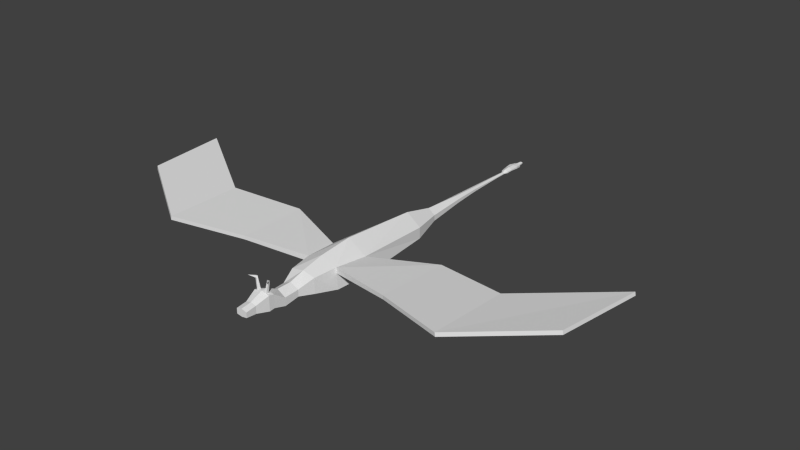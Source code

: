 # Source: smok_ver_2.blend  (saved by Blender 2.76.0; exported with 4.5.12 LTS)
import bpy
from mathutils import Matrix  # noqa: F401  (used for matrix-valued properties, if any)

bpy.ops.wm.read_factory_settings(use_empty=True)
scene = bpy.context.scene
scene.name = 'Scene'

# ---- collections
col_collection_1 = bpy.data.collections.new('Collection 1'); scene.collection.children.link(col_collection_1)

# ---- materials (node trees are filled in below, after node groups)
mat_material_001 = bpy.data.materials.new('Material.001')
mat_material_001.alpha_threshold = 0.0
mat_material_001.use_transparent_shadow = False
mat_material_001.roughness = 0.5
mat_material_001.line_color = (0.0, 0.0, 0.0, 1.0)

# ---- material node trees

# ---- world
world_world = bpy.data.worlds.new('World'); scene.world = world_world
world_world.color = (0.05088, 0.05088, 0.05088)
world_world.use_sun_shadow = False
world_world.sun_shadow_jitter_overblur = 0.0
world_world.cycles.sampling_method = 'MANUAL'
world_world.cycles.sample_map_resolution = 256

# ---- meshes
me_cube_002 = bpy.data.meshes.new('Cube.002')
me_cube_002.from_pydata([(-1.122, -9.603, -0.7341), (-1.122, -7.603, -0.464), (-1.122, -9.603, 0.3329), (-1.122, -7.603, 0.4276), (-1.695, -5.614, -0.8093), (-1.695, -5.614, 1.223), (-1.091, -11.2, -0.2673), (-1.091, -11.2, 1.428), (-1.091, -11.91, -0.3493), (-1.091, -11.91, 1.596), (-0.7282, -13.53, -0.02586), (-0.7282, -13.53, 0.9541), (-0.7282, -14.91, 0.1039), (-0.7282, -14.91, 0.7836), (-2.357, -2.552, -1.378), (-2.133, -2.552, 1.383), (-2.742, 1.93, -1.305), (-2.518, 1.93, 1.027), (-1.948, 12.55, -1.141), (-1.948, 12.55, 0.3444), (-0.9215, 16.73, -0.6901), (-0.9215, 16.73, 0.08853), (-0.5505, 22.23, -0.319), (-0.5505, 22.23, 0.1576), (-0.3779, 26.05, -0.1654), (-0.3779, 26.05, 0.1411), (-0.2949, 30.45, -0.08241), (-0.2949, 30.45, 0.04383), (-0.2241, 32.83, -0.1025), (-0.2241, 32.83, -0.008724), (-0.4271, 33.3, -0.09635), (-0.4271, 33.3, 0.09322), (-0.5133, 34.12, -0.004768), (-0.5133, 34.12, 0.1638), (-0.6082, 35.28, -0.03987), (-0.6082, 35.28, 0.2167), (-0.4759, 36.16, -0.144), (-0.4759, 36.16, 0.1147), (-0.2667, 36.38, -0.1377), (-0.2667, 36.38, 0.05566), (-0.2111, 37.17, -0.04898), (-0.2111, 37.17, 0.08396), (-2.582, 1.93, 0.3676), (-2.192, -2.552, 0.6537), (-10.66, -4.429, 1.355), (-10.59, -4.429, 1.86), (-11.12, 5.115, 1.157), (-11.04, 5.115, 1.614), (-20.05, -7.515, 2.091), (-19.98, -7.515, 2.596), (-20.51, 3.168, 1.893), (-20.43, 3.168, 2.35), (-30.59, -0.8266, 3.349), (-30.52, -0.8266, 3.854), (-32.16, 10.61, 3.151), (-32.09, 10.61, 3.608), (0.0, -7.603, -1.0), (0.0, -9.603, -1.0), (1.122, -9.603, -0.7341), (1.122, -7.603, -0.464), (0.0, -7.603, 1.0), (0.0, -9.603, 1.0), (1.122, -9.603, 0.3329), (1.122, -7.603, 0.4276), (0.0, -5.614, -1.573), (1.695, -5.614, -0.8093), (0.0, -5.614, 1.573), (1.695, -5.614, 1.223), (0.0, -11.2, -0.5333), (1.091, -11.2, -0.2673), (0.0, -11.2, 1.834), (1.091, -11.2, 1.428), (0.0, -11.91, -0.5333), (1.091, -11.91, -0.3493), (0.0, -11.91, 1.834), (1.091, -11.91, 1.596), (0.0, -13.53, -0.3329), (0.7282, -13.53, -0.02586), (0.0, -13.53, 1.148), (0.7282, -13.53, 0.9541), (0.0, -14.91, -0.01917), (0.7282, -14.91, 0.1039), (0.0, -14.91, 0.9778), (0.7282, -14.91, 0.7836), (0.0, -2.552, -2.235), (2.357, -2.552, -1.378), (0.0, -2.552, 2.235), (2.133, -2.552, 1.383), (0.0, 1.93, -2.621), (2.742, 1.93, -1.305), (0.0, 1.93, 2.621), (2.518, 1.93, 1.027), (0.0, 12.55, -1.827), (1.948, 12.55, -1.141), (0.0, 12.55, 1.827), (1.948, 12.55, 0.3444), (0.0, 16.73, -0.7999), (0.9215, 16.73, -0.6901), (0.0, 16.73, 0.8), (0.9215, 16.73, 0.08853), (0.0, 22.23, -0.4289), (0.5505, 22.23, -0.319), (0.0, 22.23, 0.4289), (0.5505, 22.23, 0.1576), (0.0, 26.05, -0.2563), (0.3779, 26.05, -0.1654), (0.0, 26.05, 0.2563), (0.3779, 26.05, 0.1411), (0.0, 30.45, -0.1733), (0.2949, 30.45, -0.08241), (0.0, 30.45, 0.1733), (0.2949, 30.45, 0.04383), (0.0, 32.83, -0.1025), (0.2241, 32.83, -0.1025), (0.0, 32.83, 0.1026), (0.2241, 32.83, -0.008724), (0.0, 33.3, -0.3055), (0.4271, 33.3, -0.09635), (0.0, 33.3, 0.3055), (0.4271, 33.3, 0.09322), (0.0, 34.12, -0.3916), (0.5133, 34.12, -0.004768), (0.0, 34.12, 0.3917), (0.5133, 34.12, 0.1638), (0.0, 35.28, -0.3052), (0.6082, 35.28, -0.03987), (0.0, 35.28, 0.3053), (0.6082, 35.28, 0.2167), (0.0, 36.16, -0.2316), (0.4759, 36.16, -0.144), (0.0, 36.16, 0.2317), (0.4759, 36.16, 0.1147), (0.0, 36.38, -0.2316), (0.2667, 36.38, -0.1377), (0.0, 36.38, 0.2317), (0.2667, 36.38, 0.05566), (0.0, 37.17, -0.1429), (0.2111, 37.17, -0.04898), (0.0, 37.17, 0.1429), (0.2111, 37.17, 0.08396), (2.582, 1.93, 0.3676), (2.192, -2.552, 0.6537), (10.66, -4.429, 1.355), (10.59, -4.429, 1.86), (11.12, 5.115, 1.157), (11.04, 5.115, 1.614), (20.05, -7.515, 2.091), (19.98, -7.515, 2.596), (20.51, 3.168, 1.893), (20.43, 3.168, 2.35), (30.59, -0.8266, 3.349), (30.52, -0.8266, 3.854), (32.16, 10.61, 3.151), (32.09, 10.61, 3.608), (-0.4856, -11.91, 1.728), (-0.7177, -11.91, 1.678), (0.4548, -11.91, 1.735), (0.6835, -11.91, 1.685), (-0.7778, -11.81, 3.046), (-1.01, -11.76, 3.026), (0.7626, -11.82, 3.049), (0.9912, -11.77, 3.029), (-1.017, -11.64, 3.277), (-0.7261, -11.7, 3.319), (-0.725, -11.63, 1.666), (-0.4338, -11.61, 1.74), (0.4221, -11.62, 1.742), (0.7431, -11.61, 1.654), (0.7298, -11.71, 3.311), (1.051, -11.62, 3.29), (-1.421, -12.44, 3.503), (1.43, -12.44, 3.504)], [], [(56, 57, 0, 1), (60, 3, 2, 61), (61, 2, 7, 70), (0, 2, 3, 1), (56, 1, 4, 64), (4, 5, 15, 43, 14), (3, 60, 66, 5), (1, 3, 5, 4), (166, 156, 160, 168), (2, 0, 6, 7), (0, 57, 68, 6), (9, 8, 10, 11), (7, 6, 8, 9), (6, 68, 72, 8), (11, 10, 12, 13), (8, 72, 76, 10), (74, 154, 155, 9, 11, 78), (80, 82, 13, 12), (10, 76, 80, 12), (78, 11, 13, 82), (64, 4, 14, 84), (5, 66, 86, 15), (16, 42, 17, 19, 18), (14, 43, 42, 16), (84, 14, 16, 88), (15, 86, 90, 17), (19, 94, 98, 21), (88, 16, 18, 92), (17, 90, 94, 19), (20, 21, 23, 22), (18, 19, 21, 20), (92, 18, 20, 96), (22, 23, 25, 24), (96, 20, 22, 100), (21, 98, 102, 23), (25, 106, 110, 27), (100, 22, 24, 104), (23, 102, 106, 25), (26, 27, 29, 28), (24, 25, 27, 26), (104, 24, 26, 108), (112, 28, 30, 116), (108, 26, 28, 112), (27, 110, 114, 29), (31, 118, 122, 33), (29, 114, 118, 31), (28, 29, 31, 30), (32, 33, 35, 34), (30, 31, 33, 32), (116, 30, 32, 120), (35, 126, 130, 37), (120, 32, 34, 124), (33, 122, 126, 35), (34, 35, 37, 36), (124, 34, 36, 128), (38, 39, 41, 40), (36, 37, 39, 38), (128, 36, 38, 132), (37, 130, 134, 39), (138, 136, 40, 41), (132, 38, 40, 136), (39, 134, 138, 41), (43, 15, 45, 44), (45, 47, 51, 49), (15, 17, 47, 45), (17, 42, 46, 47), (42, 43, 44, 46), (50, 48, 52, 54), (44, 45, 49, 48), (46, 44, 48, 50), (47, 46, 50, 51), (52, 53, 55, 54), (51, 50, 54, 55), (49, 51, 55, 53), (48, 49, 53, 52), (56, 59, 58, 57), (60, 61, 62, 63), (61, 70, 71, 62), (58, 59, 63, 62), (56, 64, 65, 59), (65, 85, 141, 87, 67), (63, 67, 66, 60), (59, 65, 67, 63), (157, 167, 169, 161), (62, 71, 69, 58), (58, 69, 68, 57), (75, 79, 77, 73), (71, 75, 73, 69), (69, 73, 72, 68), (79, 83, 81, 77), (73, 77, 76, 72), (74, 78, 79, 75, 157, 156), (80, 81, 83, 82), (77, 81, 80, 76), (78, 82, 83, 79), (64, 84, 85, 65), (67, 87, 86, 66), (89, 93, 95, 91, 140), (85, 89, 140, 141), (84, 88, 89, 85), (87, 91, 90, 86), (95, 99, 98, 94), (88, 92, 93, 89), (91, 95, 94, 90), (97, 101, 103, 99), (93, 97, 99, 95), (92, 96, 97, 93), (101, 105, 107, 103), (96, 100, 101, 97), (99, 103, 102, 98), (107, 111, 110, 106), (100, 104, 105, 101), (103, 107, 106, 102), (109, 113, 115, 111), (105, 109, 111, 107), (104, 108, 109, 105), (112, 116, 117, 113), (108, 112, 113, 109), (111, 115, 114, 110), (119, 123, 122, 118), (115, 119, 118, 114), (113, 117, 119, 115), (121, 125, 127, 123), (117, 121, 123, 119), (116, 120, 121, 117), (127, 131, 130, 126), (120, 124, 125, 121), (123, 127, 126, 122), (125, 129, 131, 127), (124, 128, 129, 125), (133, 137, 139, 135), (129, 133, 135, 131), (128, 132, 133, 129), (131, 135, 134, 130), (138, 139, 137, 136), (132, 136, 137, 133), (135, 139, 138, 134), (141, 142, 143, 87), (143, 147, 149, 145), (87, 143, 145, 91), (91, 145, 144, 140), (140, 144, 142, 141), (148, 152, 150, 146), (142, 146, 147, 143), (144, 148, 146, 142), (145, 149, 148, 144), (150, 152, 153, 151), (149, 153, 152, 148), (147, 151, 153, 149), (146, 150, 151, 147), (70, 7, 9, 155, 164, 165, 154, 74), (70, 74, 156, 166, 167, 157, 75, 71), (165, 164, 162, 163), (167, 166, 168, 169), (156, 157, 161, 160), (154, 165, 163, 158), (155, 154, 158, 159), (164, 155, 159, 162), (160, 161, 171), (169, 168, 171), (168, 160, 171), (161, 169, 171), (162, 159, 170), (158, 163, 170), (159, 158, 170), (163, 162, 170)])
me_cube_002.materials.append(mat_material_001)
me_cube_002.use_remesh_preserve_volume = False
me_cube_002.use_remesh_preserve_attributes = False
me_cube_002.use_mirror_vertex_groups = False
me_cube_002.update()
arm_armature = bpy.data.armatures.new('Armature')  # bones are not reproduced

# ---- objects
ob_armature = bpy.data.objects.new('Armature', arm_armature)
ob_dragonmodel1 = bpy.data.objects.new('DragonModel1', me_cube_002)

# ---- transforms, parenting, visibility, modifiers, constraints
ob_armature.location = (0.0, 0.0, 0.0)
ob_armature.lineart.crease_threshold = 0.0
ob_dragonmodel1.parent = ob_armature
ob_dragonmodel1.location = (0.0, 0.0, 0.0)
ob_dragonmodel1.lock_rotations_4d = False
ob_dragonmodel1.empty_display_type = 'ARROWS'
ob_dragonmodel1.lineart.crease_threshold = 0.0
_vg = ob_dragonmodel1.vertex_groups.new(name='Torso')
for _i, _w in zip([1, 3, 4, 5, 14, 15, 16, 43, 56, 59, 60, 63, 64, 65, 66, 67, 84, 85, 86, 87, 88, 90, 141], [0.07371, 0.07291, 0.856, 0.8049, 0.707, 0.07815, 0.01773, 0.1012, 0.05894, 0.071, 0.05413, 0.07324, 0.8933, 0.8157, 0.8693, 0.8209, 0.8097, 0.1909, 0.696, 0.1911, 0.01939, 0.002797, 0.191]): _vg.add([_i], _w, 'REPLACE')
_vg = ob_dragonmodel1.vertex_groups.new(name='Neck')
for _i, _w in zip([0, 1, 2, 3, 4, 5, 6, 7, 8, 9, 56, 57, 58, 59, 60, 61, 62, 63, 64, 65, 66, 67, 68, 69, 70, 71, 72, 73, 74, 75, 154, 155, 156, 157, 158, 159, 160, 161, 162, 163, 164, 165, 166, 167, 168, 169, 170, 171], [0.8858, 0.9155, 0.9038, 0.9142, 0.1019, 0.0953, 0.1396, 0.1126, 0.04042, 0.03664, 0.9332, 0.8924, 0.8858, 0.9154, 0.9401, 0.9617, 0.9038, 0.9142, 0.08297, 0.1014, 0.09071, 0.09497, 0.1096, 0.1396, 0.1062, 0.1126, 0.00906, 0.04042, 0.02311, 0.03664, 0.02913, 0.03201, 0.02875, 0.03158, 0.02913, 0.03201, 0.02875, 0.03158, 0.06276, 0.06149, 0.06276, 0.06149, 0.06018, 0.06516, 0.06018, 0.06516, 0.02913, 0.02875]): _vg.add([_i], _w, 'REPLACE')
_vg = ob_dragonmodel1.vertex_groups.new(name='Head')
for _i, _w in zip([0, 2, 6, 7, 8, 9, 10, 11, 12, 13, 57, 58, 61, 62, 68, 69, 70, 71, 72, 73, 74, 75, 76, 77, 78, 79, 80, 81, 82, 83, 154, 155, 156, 157, 158, 159, 160, 161, 162, 163, 164, 165, 166, 167, 168, 169, 170, 171], [0.1061, 0.09026, 0.8594, 0.8869, 0.9545, 0.9565, 0.9969, 0.9963, 0.9994, 0.9993, 0.1007, 0.1061, 0.02313, 0.09026, 0.8895, 0.8594, 0.8935, 0.8869, 0.9702, 0.9545, 0.9633, 0.9565, 0.998, 0.9969, 0.9975, 0.9963, 0.9996, 0.9994, 0.9995, 0.9993, 0.9603, 0.9588, 0.9605, 0.959, 0.9603, 0.9588, 0.9605, 0.959, 0.9315, 0.9319, 0.9315, 0.9319, 0.933, 0.9294, 0.933, 0.9294, 0.9603, 0.9605]): _vg.add([_i], _w, 'REPLACE')
_vg = ob_dragonmodel1.vertex_groups.new(name='Wing right')
for _i, _w in zip([4, 5, 14, 15, 16, 17, 42, 43, 46, 47, 86], [0.004828, 0.08436, 0.177, 0.8158, 0.007839, 0.09041, 0.07084, 0.7877, 0.1955, 0.223, 0.1203]): _vg.add([_i], _w, 'REPLACE')
_vg = ob_dragonmodel1.vertex_groups.new(name='Wing right2')
for _i, _w in zip([43, 44, 45, 46, 47, 48, 49, 50, 51], [0.0001663, 0.9972, 0.9982, 0.5541, 0.5245, 0.502, 0.9945, 0.245, 0.2613]): _vg.add([_i], _w, 'REPLACE')
_vg = ob_dragonmodel1.vertex_groups.new(name='Wing right3')
for _i, _w in zip([46, 47, 48, 50, 51, 52, 53, 54, 55], [0.1157, 0.1136, 0.498, 0.7156, 0.6999, 0.9996, 0.9989, 1.167, 1.174]): _vg.add([_i], _w, 'REPLACE')
_vg = ob_dragonmodel1.vertex_groups.new(name='Torso2')
for _i, _w in zip([14, 15, 16, 17, 42, 43, 46, 47, 84, 85, 86, 87, 88, 89, 90, 91, 140, 141, 144, 145], [0.08289, 0.07265, 0.9075, 0.8535, 0.878, 0.07754, 0.1323, 0.1367, 0.06481, 0.07513, 0.06579, 0.07513, 0.9295, 0.9065, 0.9159, 0.8624, 0.8759, 0.07513, 0.1323, 0.1368]): _vg.add([_i], _w, 'REPLACE')
_vg = ob_dragonmodel1.vertex_groups.new(name='Tail')
for _i, _w in zip([18, 19, 20, 21, 92, 93, 94, 95, 96, 97, 98, 99], [0.9837, 0.9854, 0.9932, 0.9931, 0.987, 0.984, 0.9876, 0.9846, 0.9939, 0.9932, 0.9955, 0.9931]): _vg.add([_i], _w, 'REPLACE')
_vg = ob_dragonmodel1.vertex_groups.new(name='Tail2')
for _i, _w in zip([22, 23, 100, 101, 102, 103], [0.9914, 0.9925, 0.9946, 0.9914, 0.9957, 0.9925]): _vg.add([_i], _w, 'REPLACE')
_vg = ob_dragonmodel1.vertex_groups.new(name='Tail3')
for _i, _w in zip([24, 25, 104, 105, 106, 107], [0.4404, 0.442, 0.07932, 0.4404, 0.07028, 0.442]): _vg.add([_i], _w, 'REPLACE')
_vg = ob_dragonmodel1.vertex_groups.new(name='Tail4')
for _i, _w in zip([24, 25, 26, 27, 104, 105, 106, 107, 108, 109, 110, 111], [0.5578, 0.5563, 0.9972, 0.9974, 0.9194, 0.5578, 0.9285, 0.5563, 0.9988, 0.9972, 0.999, 0.9974]): _vg.add([_i], _w, 'REPLACE')
_vg = ob_dragonmodel1.vertex_groups.new(name='Tail5')
for _i, _w in zip([28, 29, 30, 31, 32, 33, 34, 35, 36, 37, 38, 39, 40, 41, 112, 113, 114, 115, 116, 117, 118, 119, 120, 121, 122, 123, 124, 125, 126, 127, 128, 129, 130, 131, 132, 133, 134, 135, 136, 137, 138, 139], [0.9962, 0.9962, 0.9996, 0.9997, 1.0, 1.0, 1.0, 1.0, 1.0, 1.0, 1.0, 1.0, 1.0, 1.0, 0.999, 0.9962, 0.999, 0.9962, 0.9999, 0.9996, 0.9999, 0.9997, 1.0, 1.0, 1.0, 1.0, 1.0, 1.0, 1.0, 1.0, 1.0, 1.0, 1.0, 1.0, 1.0, 1.0, 1.0, 1.0, 1.0, 1.0, 1.0, 1.0]): _vg.add([_i], _w, 'REPLACE')
_vg = ob_dragonmodel1.vertex_groups.new(name='Wing left')
for _i, _w in zip([65, 67, 84, 85, 86, 87, 89, 91, 140, 141, 144, 145], [0.06772, 0.06646, 0.08813, 0.6809, 0.1006, 0.6808, 0.04187, 0.07458, 0.06618, 0.6808, 0.1991, 0.2273]): _vg.add([_i], _w, 'REPLACE')
_vg = ob_dragonmodel1.vertex_groups.new(name='Wing left2')
for _i, _w in zip([142, 143, 144, 145, 146, 147, 148, 149], [0.9985, 0.9988, 0.5422, 0.5143, 0.9997, 0.9994, 0.2934, 0.3011]): _vg.add([_i], _w, 'REPLACE')
_vg = ob_dragonmodel1.vertex_groups.new(name='Wing left3')
for _i, _w in zip([144, 145, 148, 149, 150, 151, 152, 153], [0.1259, 0.1217, 0.6664, 0.6592, 0.9996, 0.9991, 1.194, 1.198]): _vg.add([_i], _w, 'REPLACE')
_m = ob_dragonmodel1.modifiers.new('Armature', 'ARMATURE')
_m.object = ob_armature

# ---- collection membership
col_collection_1.objects.link(ob_armature)
col_collection_1.objects.link(ob_dragonmodel1)

# ---- scene / render settings (as saved in the file)
scene.frame_start = 1; scene.frame_end = 250; scene.frame_set(1)
scene.render.engine = 'BLENDER_EEVEE_NEXT'
scene.render.resolution_percentage = 50
scene.render.dither_intensity = 0.0
scene.cycles.use_denoising = False
scene.cycles.samples = 10
scene.cycles.sampling_pattern = 'TABULATED_SOBOL'
scene.cycles.light_sampling_threshold = 0.0
scene.cycles.use_adaptive_sampling = False
scene.cycles.use_light_tree = False
scene.cycles.blur_glossy = 0.0
scene.cycles.pixel_filter_type = 'GAUSSIAN'
scene.cycles.sample_clamp_indirect = 0.0
scene.view_settings.view_transform = 'Standard'
bpy.context.view_layer.update()

# ---- added for rendering (the .blend has no active camera and no usable light): camera, sun
cam_auto = bpy.data.cameras.new('AutoCamera')
cam_auto.lens = 50.0
cam_auto.sensor_width = 36.0
cam_auto.clip_end = 1347.99
ob_auto_camera = bpy.data.objects.new('AutoCamera', cam_auto)
scene.collection.objects.link(ob_auto_camera)
ob_auto_camera.location = (76.8089, -81.0408, 62.0637)
ob_auto_camera.rotation_euler = (1.09748, -7.21219e-08, 0.694738)
scene.camera = ob_auto_camera
light_auto_sun = bpy.data.lights.new('AutoSun', 'SUN')
light_auto_sun.energy = 3.0
light_auto_sun.angle = 0.0523599
ob_auto_sun = bpy.data.objects.new('AutoSun', light_auto_sun)
scene.collection.objects.link(ob_auto_sun)
ob_auto_sun.rotation_euler = (0.872665, 0.174533, 0.523599)
bpy.context.view_layer.update()

